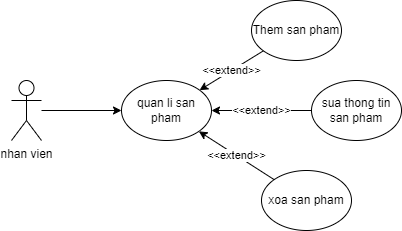

The diagram above was exported from draw.io. Its source (the exported page's mxGraphModel, read from the mxfile embedded in the PNG):
<mxGraphModel dx="1110" dy="455" grid="1" gridSize="10" guides="1" tooltips="1" connect="1" arrows="1" fold="1" page="1" pageScale="1" pageWidth="827" pageHeight="1169" math="0" shadow="0">
  <root>
    <mxCell id="0" />
    <mxCell id="1" parent="0" />
    <mxCell id="hRCWm5pIOYJyy_W90C00-1" value="nhan vien" style="shape=umlActor;verticalLabelPosition=bottom;verticalAlign=top;html=1;outlineConnect=0;" vertex="1" parent="1">
      <mxGeometry x="110" y="180" width="30" height="60" as="geometry" />
    </mxCell>
    <mxCell id="hRCWm5pIOYJyy_W90C00-2" value="quan li san pham" style="ellipse;whiteSpace=wrap;html=1;" vertex="1" parent="1">
      <mxGeometry x="220" y="180" width="90" height="60" as="geometry" />
    </mxCell>
    <mxCell id="hRCWm5pIOYJyy_W90C00-3" value="Them san pham" style="ellipse;whiteSpace=wrap;html=1;" vertex="1" parent="1">
      <mxGeometry x="350" y="100" width="90" height="60" as="geometry" />
    </mxCell>
    <mxCell id="hRCWm5pIOYJyy_W90C00-4" value="sua thong tin san pham" style="ellipse;whiteSpace=wrap;html=1;" vertex="1" parent="1">
      <mxGeometry x="410" y="180" width="90" height="60" as="geometry" />
    </mxCell>
    <mxCell id="hRCWm5pIOYJyy_W90C00-5" value="xoa san pham" style="ellipse;whiteSpace=wrap;html=1;" vertex="1" parent="1">
      <mxGeometry x="360" y="270" width="90" height="60" as="geometry" />
    </mxCell>
    <mxCell id="hRCWm5pIOYJyy_W90C00-6" value="" style="endArrow=classic;html=1;rounded=0;" edge="1" parent="1" source="hRCWm5pIOYJyy_W90C00-1" target="hRCWm5pIOYJyy_W90C00-2">
      <mxGeometry width="50" height="50" relative="1" as="geometry">
        <mxPoint x="390" y="260" as="sourcePoint" />
        <mxPoint x="280" y="200" as="targetPoint" />
      </mxGeometry>
    </mxCell>
    <mxCell id="hRCWm5pIOYJyy_W90C00-8" value="&amp;lt;&amp;lt;extend&amp;gt;&amp;gt;" style="endArrow=classic;html=1;rounded=0;" edge="1" parent="1" source="hRCWm5pIOYJyy_W90C00-4" target="hRCWm5pIOYJyy_W90C00-2">
      <mxGeometry width="50" height="50" relative="1" as="geometry">
        <mxPoint x="80" y="400" as="sourcePoint" />
        <mxPoint x="130" y="350" as="targetPoint" />
      </mxGeometry>
    </mxCell>
    <mxCell id="hRCWm5pIOYJyy_W90C00-9" value="&amp;lt;&amp;lt;extend&amp;gt;&amp;gt;" style="endArrow=classic;html=1;rounded=0;" edge="1" parent="1" source="hRCWm5pIOYJyy_W90C00-5" target="hRCWm5pIOYJyy_W90C00-2">
      <mxGeometry width="50" height="50" relative="1" as="geometry">
        <mxPoint x="390" y="260" as="sourcePoint" />
        <mxPoint x="440" y="210" as="targetPoint" />
      </mxGeometry>
    </mxCell>
    <mxCell id="hRCWm5pIOYJyy_W90C00-11" value="&amp;lt;&amp;lt;extend&amp;gt;&amp;gt;" style="endArrow=classic;html=1;rounded=0;" edge="1" parent="1" source="hRCWm5pIOYJyy_W90C00-3" target="hRCWm5pIOYJyy_W90C00-2">
      <mxGeometry width="50" height="50" relative="1" as="geometry">
        <mxPoint x="110" y="380" as="sourcePoint" />
        <mxPoint x="160" y="330" as="targetPoint" />
      </mxGeometry>
    </mxCell>
  </root>
</mxGraphModel>